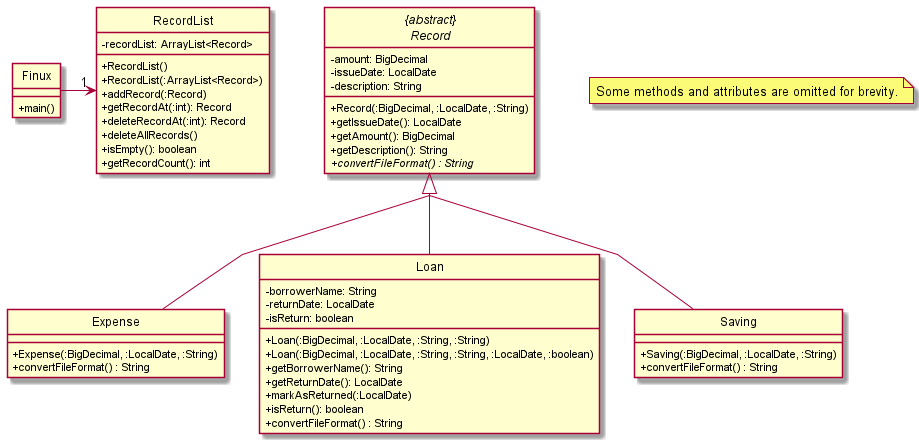

The diagram above was rendered by PlantUML. Its source (embedded in the PNG):
@startuml
skinparam classAttributeIconSize 0
hide circle

class RecordList {
    -recordList: ArrayList<Record>
    +RecordList()
    +RecordList(:ArrayList<Record>)
    +addRecord(:Record)
    +getRecordAt(:int): Record
    +deleteRecordAt(:int): Record
    +deleteAllRecords()
    +isEmpty(): boolean
    +getRecordCount(): int
}

abstract class "{abstract}\nRecord" as Record {
    -amount: BigDecimal
    -issueDate: LocalDate
    -description: String
    +Record(:BigDecimal, :LocalDate, :String)
    +getIssueDate(): LocalDate
    +getAmount(): BigDecimal
    +getDescription(): String
    {abstract} +convertFileFormat() : String
}

class Expense {
    +Expense(:BigDecimal, :LocalDate, :String)
    +convertFileFormat() : String
}

class Loan {
    -borrowerName: String
    -returnDate: LocalDate
    -isReturn: boolean
    +Loan(:BigDecimal, :LocalDate, :String, :String)
    +Loan(:BigDecimal, :LocalDate, :String, :String, :LocalDate, :boolean)
    +getBorrowerName(): String
    +getReturnDate(): LocalDate
    +markAsReturned(:LocalDate)
    +isReturn(): boolean
    +convertFileFormat() : String
}

class Saving {
    +Saving(:BigDecimal, :LocalDate, :String)
    +convertFileFormat() : String
}

class Finux {
    +main()
}

Finux -> "1"RecordList

skinparam linetype polyline
skinparam groupInheritance 3

Record <|-- Expense
Record <|-- Saving
Record <|-- Loan

note "Some methods and attributes are omitted for brevity." as N1


@enduml